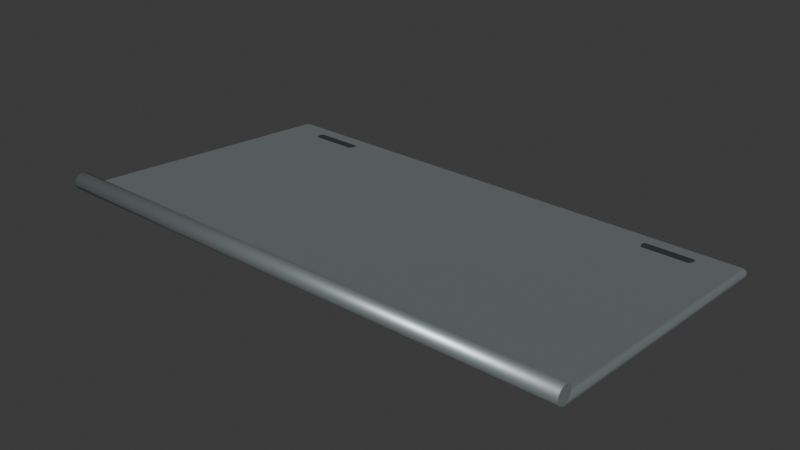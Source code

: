 # Source: gangway_landing_rollers.blend  (saved by Blender 4.5.91; exported with 4.5.12 LTS)
import bpy
from mathutils import Matrix  # noqa: F401  (used for matrix-valued properties, if any)

bpy.ops.wm.read_factory_settings(use_empty=True)
scene = bpy.context.scene
scene.name = 'Scene'

# ---- collections
col_collection = bpy.data.collections.new('Collection'); scene.collection.children.link(col_collection)

# ---- materials (node trees are filled in below, after node groups)
mat_fixed_galvanized = bpy.data.materials.new('Fixed_Galvanized')
mat_fixed_galvanized.diffuse_color = (0.5, 0.57, 0.59, 1.0)
mat_fixed_hydraulic = bpy.data.materials.new('Fixed_Hydraulic')
mat_fixed_hydraulic.diffuse_color = (0.035, 0.04, 0.045, 1.0)

# ---- material node trees
mat_fixed_galvanized.use_nodes = True; mat_fixed_galvanized.node_tree.nodes.clear()
_N = mat_fixed_galvanized.node_tree.nodes; _L = mat_fixed_galvanized.node_tree.links
n0 = _N.new('ShaderNodeBsdfPrincipled'); n0.name = 'Principled BSDF'; n0.location = (-200, 100)
n0.inputs[0].default_value = (0.5, 0.57, 0.59, 1.0)
n0.inputs[1].default_value = 0.8
n0.inputs[2].default_value = 0.48
n1 = _N.new('ShaderNodeOutputMaterial'); n1.name = 'Material Output'; n1.location = (200, 100)
_L.new(n0.outputs[0], n1.inputs[0])
n1.is_active_output = True
mat_fixed_hydraulic.use_nodes = True; mat_fixed_hydraulic.node_tree.nodes.clear()
_N = mat_fixed_hydraulic.node_tree.nodes; _L = mat_fixed_hydraulic.node_tree.links
n0 = _N.new('ShaderNodeBsdfPrincipled'); n0.name = 'Principled BSDF'; n0.location = (-200, 100)
n0.inputs[0].default_value = (0.035, 0.04, 0.045, 1.0)
n0.inputs[2].default_value = 0.48
n1 = _N.new('ShaderNodeOutputMaterial'); n1.name = 'Material Output'; n1.location = (200, 100)
_L.new(n0.outputs[0], n1.inputs[0])
n1.is_active_output = True

# ---- world
world_world = bpy.data.worlds.new('World'); scene.world = world_world
world_world.use_nodes = True; world_world.node_tree.nodes.clear()
_N = world_world.node_tree.nodes; _L = world_world.node_tree.links
n0 = _N.new('ShaderNodeOutputWorld'); n0.name = 'World Output'; n0.location = (200, 100)
n1 = _N.new('ShaderNodeBackground'); n1.name = 'Background'; n1.location = (-200, 100)
n1.inputs[0].default_value = (0.05088, 0.05088, 0.05088, 1.0)
_L.new(n1.outputs[0], n0.inputs[0])
n0.is_active_output = True
world_world.color = (0.05088, 0.05088, 0.05088)
world_world.sun_shadow_jitter_overblur = 0.0

# ---- meshes
me_cube_038 = bpy.data.meshes.new('Cube.038')
me_cube_038.from_pydata([(-0.44, -0.2508, 0.01704), (-0.44, -0.2492, 0.03296), (-0.44, 0.2492, -0.03296), (-0.44, 0.2508, -0.01704), (0.44, -0.2508, 0.01704), (0.44, -0.2492, 0.03296), (0.44, 0.2492, -0.03296), (0.44, 0.2508, -0.01704)], [], [(0, 1, 3, 2), (2, 3, 7, 6), (6, 7, 5, 4), (4, 5, 1, 0), (2, 6, 4, 0), (7, 3, 1, 5)])
_uv = me_cube_038.uv_layers.new(name='UVMap')
_uv.uv.foreach_set('vector', [0.375, 0.0, 0.625, 0.0, 0.625, 0.25, 0.375, 0.25, 0.375, 0.25, 0.625, 0.25, 0.625, 0.5, 0.375, 0.5, 0.375, 0.5, 0.625, 0.5, 0.625, 0.75, 0.375, 0.75, 0.375, 0.75, 0.625, 0.75, 0.625, 1.0, 0.375, 1.0, 0.125, 0.5, 0.375, 0.5, 0.375, 0.75, 0.125, 0.75, 0.625, 0.5, 0.875, 0.5, 0.875, 0.75, 0.625, 0.75])
me_cube_038.materials.append(mat_fixed_galvanized)
me_cube_038.update()
me_cylinder_020 = bpy.data.meshes.new('Cylinder.020')
me_cylinder_020.from_pydata([(-0.44, -1.923e-08, 0.014), (0.44, 1.923e-08, 0.014), (-0.44, 0.001827, 0.01388), (0.44, 0.001827, 0.01388), (-0.44, 0.003623, 0.01352), (0.44, 0.003623, 0.01352), (-0.44, 0.005358, 0.01293), (0.44, 0.005358, 0.01293), (-0.44, 0.007, 0.01212), (0.44, 0.007, 0.01212), (-0.44, 0.008523, 0.01111), (0.44, 0.008523, 0.01111), (-0.44, 0.009899, 0.0099), (0.44, 0.0099, 0.009899), (-0.44, 0.01111, 0.008523), (0.44, 0.01111, 0.008523), (-0.44, 0.01212, 0.007), (0.44, 0.01212, 0.007), (-0.44, 0.01293, 0.005358), (0.44, 0.01293, 0.005358), (-0.44, 0.01352, 0.003623), (0.44, 0.01352, 0.003623), (-0.44, 0.01388, 0.001827), (0.44, 0.01388, 0.001827), (-0.44, 0.014, 1.923e-08), (0.44, 0.014, -1.923e-08), (-0.44, 0.01388, -0.001827), (0.44, 0.01388, -0.001827), (-0.44, 0.01352, -0.003623), (0.44, 0.01352, -0.003623), (-0.44, 0.01293, -0.005358), (0.44, 0.01293, -0.005358), (-0.44, 0.01212, -0.007), (0.44, 0.01212, -0.007), (-0.44, 0.01111, -0.008523), (0.44, 0.01111, -0.008523), (-0.44, 0.009899, -0.009899), (0.44, 0.0099, -0.0099), (-0.44, 0.008523, -0.01111), (0.44, 0.008523, -0.01111), (-0.44, 0.007, -0.01212), (0.44, 0.007, -0.01212), (-0.44, 0.005358, -0.01293), (0.44, 0.005358, -0.01293), (-0.44, 0.003623, -0.01352), (0.44, 0.003623, -0.01352), (-0.44, 0.001827, -0.01388), (0.44, 0.001827, -0.01388), (-0.44, -1.923e-08, -0.014), (0.44, 1.923e-08, -0.014), (-0.44, -0.001827, -0.01388), (0.44, -0.001827, -0.01388), (-0.44, -0.003623, -0.01352), (0.44, -0.003623, -0.01352), (-0.44, -0.005358, -0.01293), (0.44, -0.005358, -0.01293), (-0.44, -0.007, -0.01212), (0.44, -0.007, -0.01212), (-0.44, -0.008523, -0.01111), (0.44, -0.008523, -0.01111), (-0.44, -0.0099, -0.009899), (0.44, -0.009899, -0.0099), (-0.44, -0.01111, -0.008523), (0.44, -0.01111, -0.008523), (-0.44, -0.01212, -0.007), (0.44, -0.01212, -0.007), (-0.44, -0.01293, -0.005358), (0.44, -0.01293, -0.005358), (-0.44, -0.01352, -0.003623), (0.44, -0.01352, -0.003623), (-0.44, -0.01388, -0.001827), (0.44, -0.01388, -0.001827), (-0.44, -0.014, 1.923e-08), (0.44, -0.014, -1.923e-08), (-0.44, -0.01388, 0.001827), (0.44, -0.01388, 0.001827), (-0.44, -0.01352, 0.003623), (0.44, -0.01352, 0.003623), (-0.44, -0.01293, 0.005358), (0.44, -0.01293, 0.005358), (-0.44, -0.01212, 0.007), (0.44, -0.01212, 0.007), (-0.44, -0.01111, 0.008523), (0.44, -0.01111, 0.008523), (-0.44, -0.0099, 0.0099), (0.44, -0.009899, 0.009899), (-0.44, -0.008523, 0.01111), (0.44, -0.008523, 0.01111), (-0.44, -0.007, 0.01212), (0.44, -0.007, 0.01212), (-0.44, -0.005358, 0.01293), (0.44, -0.005358, 0.01293), (-0.44, -0.003623, 0.01352), (0.44, -0.003623, 0.01352), (-0.44, -0.001827, 0.01388), (0.44, -0.001827, 0.01388)], [], [(0, 1, 3, 2), (2, 3, 5, 4), (4, 5, 7, 6), (6, 7, 9, 8), (8, 9, 11, 10), (10, 11, 13, 12), (12, 13, 15, 14), (14, 15, 17, 16), (16, 17, 19, 18), (18, 19, 21, 20), (20, 21, 23, 22), (22, 23, 25, 24), (24, 25, 27, 26), (26, 27, 29, 28), (28, 29, 31, 30), (30, 31, 33, 32), (32, 33, 35, 34), (34, 35, 37, 36), (36, 37, 39, 38), (38, 39, 41, 40), (40, 41, 43, 42), (42, 43, 45, 44), (44, 45, 47, 46), (46, 47, 49, 48), (48, 49, 51, 50), (50, 51, 53, 52), (52, 53, 55, 54), (54, 55, 57, 56), (56, 57, 59, 58), (58, 59, 61, 60), (60, 61, 63, 62), (62, 63, 65, 64), (64, 65, 67, 66), (66, 67, 69, 68), (68, 69, 71, 70), (70, 71, 73, 72), (72, 73, 75, 74), (74, 75, 77, 76), (76, 77, 79, 78), (78, 79, 81, 80), (80, 81, 83, 82), (82, 83, 85, 84), (84, 85, 87, 86), (86, 87, 89, 88), (88, 89, 91, 90), (90, 91, 93, 92), (3, 1, 95, 93, 91, 89, 87, 85, 83, 81, 79, 77, 75, 73, 71, 69, 67, 65, 63, 61, 59, 57, 55, 53, 51, 49, 47, 45, 43, 41, 39, 37, 35, 33, 31, 29, 27, 25, 23, 21, 19, 17, 15, 13, 11, 9, 7, 5), (92, 93, 95, 94), (94, 95, 1, 0), (0, 2, 4, 6, 8, 10, 12, 14, 16, 18, 20, 22, 24, 26, 28, 30, 32, 34, 36, 38, 40, 42, 44, 46, 48, 50, 52, 54, 56, 58, 60, 62, 64, 66, 68, 70, 72, 74, 76, 78, 80, 82, 84, 86, 88, 90, 92, 94)])
me_cylinder_020.polygons.foreach_set('use_smooth', [1, 1, 1, 1, 1, 1, 1, 1, 1, 1, 1, 1, 1, 1, 1, 1, 1, 1, 1, 1, 1, 1, 1, 1, 1, 1, 1, 1, 1, 1, 1, 1, 1, 1, 1, 1, 1, 1, 1, 1, 1, 1, 1, 1, 1, 1, 0, 1, 1, 0])
_uv = me_cylinder_020.uv_layers.new(name='UVMap')
_uv.uv.foreach_set('vector', [1.0, 0.5, 1.0, 1.0, 0.9792, 1.0, 0.9792, 0.5, 0.9792, 0.5, 0.9792, 1.0, 0.9583, 1.0, 0.9583, 0.5, 0.9583, 0.5, 0.9583, 1.0, 0.9375, 1.0, 0.9375, 0.5, 0.9375, 0.5, 0.9375, 1.0, 0.9167, 1.0, 0.9167, 0.5, 0.9167, 0.5, 0.9167, 1.0, 0.8958, 1.0, 0.8958, 0.5, 0.8958, 0.5, 0.8958, 1.0, 0.875, 1.0, 0.875, 0.5, 0.875, 0.5, 0.875, 1.0, 0.8542, 1.0, 0.8542, 0.5, 0.8542, 0.5, 0.8542, 1.0, 0.8333, 1.0, 0.8333, 0.5, 0.8333, 0.5, 0.8333, 1.0, 0.8125, 1.0, 0.8125, 0.5, 0.8125, 0.5, 0.8125, 1.0, 0.7917, 1.0, 0.7917, 0.5, 0.7917, 0.5, 0.7917, 1.0, 0.7708, 1.0, 0.7708, 0.5, 0.7708, 0.5, 0.7708, 1.0, 0.75, 1.0, 0.75, 0.5, 0.75, 0.5, 0.75, 1.0, 0.7292, 1.0, 0.7292, 0.5, 0.7292, 0.5, 0.7292, 1.0, 0.7083, 1.0, 0.7083, 0.5, 0.7083, 0.5, 0.7083, 1.0, 0.6875, 1.0, 0.6875, 0.5, 0.6875, 0.5, 0.6875, 1.0, 0.6667, 1.0, 0.6667, 0.5, 0.6667, 0.5, 0.6667, 1.0, 0.6458, 1.0, 0.6458, 0.5, 0.6458, 0.5, 0.6458, 1.0, 0.625, 1.0, 0.625, 0.5, 0.625, 0.5, 0.625, 1.0, 0.6042, 1.0, 0.6042, 0.5, 0.6042, 0.5, 0.6042, 1.0, 0.5833, 1.0, 0.5833, 0.5, 0.5833, 0.5, 0.5833, 1.0, 0.5625, 1.0, 0.5625, 0.5, 0.5625, 0.5, 0.5625, 1.0, 0.5417, 1.0, 0.5417, 0.5, 0.5417, 0.5, 0.5417, 1.0, 0.5208, 1.0, 0.5208, 0.5, 0.5208, 0.5, 0.5208, 1.0, 0.5, 1.0, 0.5, 0.5, 0.5, 0.5, 0.5, 1.0, 0.4792, 1.0, 0.4792, 0.5, 0.4792, 0.5, 0.4792, 1.0, 0.4583, 1.0, 0.4583, 0.5, 0.4583, 0.5, 0.4583, 1.0, 0.4375, 1.0, 0.4375, 0.5, 0.4375, 0.5, 0.4375, 1.0, 0.4167, 1.0, 0.4167, 0.5, 0.4167, 0.5, 0.4167, 1.0, 0.3958, 1.0, 0.3958, 0.5, 0.3958, 0.5, 0.3958, 1.0, 0.375, 1.0, 0.375, 0.5, 0.375, 0.5, 0.375, 1.0, 0.3542, 1.0, 0.3542, 0.5, 0.3542, 0.5, 0.3542, 1.0, 0.3333, 1.0, 0.3333, 0.5, 0.3333, 0.5, 0.3333, 1.0, 0.3125, 1.0, 0.3125, 0.5, 0.3125, 0.5, 0.3125, 1.0, 0.2917, 1.0, 0.2917, 0.5, 0.2917, 0.5, 0.2917, 1.0, 0.2708, 1.0, 0.2708, 0.5, 0.2708, 0.5, 0.2708, 1.0, 0.25, 1.0, 0.25, 0.5, 0.25, 0.5, 0.25, 1.0, 0.2292, 1.0, 0.2292, 0.5, 0.2292, 0.5, 0.2292, 1.0, 0.2083, 1.0, 0.2083, 0.5, 0.2083, 0.5, 0.2083, 1.0, 0.1875, 1.0, 0.1875, 0.5, 0.1875, 0.5, 0.1875, 1.0, 0.1667, 1.0, 0.1667, 0.5, 0.1667, 0.5, 0.1667, 1.0, 0.1458, 1.0, 0.1458, 0.5, 0.1458, 0.5, 0.1458, 1.0, 0.125, 1.0, 0.125, 0.5, 0.125, 0.5, 0.125, 1.0, 0.1042, 1.0, 0.1042, 0.5, 0.1042, 0.5, 0.1042, 1.0, 0.08333, 1.0, 0.08333, 0.5, 0.08333, 0.5, 0.08333, 1.0, 0.0625, 1.0, 0.0625, 0.5, 0.0625, 0.5, 0.0625, 1.0, 0.04167, 1.0, 0.04167, 0.5, 0.2813, 0.4879, 0.25, 0.49, 0.2187, 0.4879, 0.1879, 0.4818, 0.1582, 0.4717, 0.13, 0.4578, 0.1039, 0.4404, 0.08029, 0.4197, 0.0596, 0.3961, 0.04215, 0.37, 0.02827, 0.3418, 0.01818, 0.3121, 0.01205, 0.2813, 0.01, 0.25, 0.01205, 0.2187, 0.01818, 0.1879, 0.02827, 0.1582, 0.04215, 0.13, 0.0596, 0.1039, 0.08029, 0.08029, 0.1039, 0.0596, 0.13, 0.04215, 0.1582, 0.02827, 0.1879, 0.01818, 0.2187, 0.01205, 0.25, 0.01, 0.2813, 0.01205, 0.3121, 0.01818, 0.3418, 0.02827, 0.37, 0.04215, 0.3961, 0.0596, 0.4197, 0.08029, 0.4404, 0.1039, 0.4578, 0.13, 0.4717, 0.1582, 0.4818, 0.1879, 0.4879, 0.2187, 0.49, 0.25, 0.4879, 0.2813, 0.4818, 0.3121, 0.4717, 0.3418, 0.4578, 0.37, 0.4404, 0.3961, 0.4197, 0.4197, 0.3961, 0.4404, 0.37, 0.4578, 0.3418, 0.4717, 0.3121, 0.4818, 0.04167, 0.5, 0.04167, 1.0, 0.02083, 1.0, 0.02083, 0.5, 0.02083, 0.5, 0.02083, 1.0, 3.763e-07, 1.0, 3.763e-07, 0.5, 0.75, 0.49, 0.7813, 0.4879, 0.8121, 0.4818, 0.8418, 0.4717, 0.87, 0.4578, 0.8961, 0.4404, 0.9197, 0.4197, 0.9404, 0.3961, 0.9578, 0.37, 0.9717, 0.3418, 0.9818, 0.3121, 0.9879, 0.2813, 0.99, 0.25, 0.9879, 0.2187, 0.9818, 0.1879, 0.9717, 0.1582, 0.9578, 0.13, 0.9404, 0.1039, 0.9197, 0.08029, 0.8961, 0.0596, 0.87, 0.04215, 0.8418, 0.02827, 0.8121, 0.01818, 0.7813, 0.01205, 0.75, 0.01, 0.7187, 0.01205, 0.6879, 0.01818, 0.6582, 0.02827, 0.63, 0.04215, 0.6039, 0.0596, 0.5803, 0.08029, 0.5596, 0.1039, 0.5422, 0.13, 0.5283, 0.1582, 0.5182, 0.1879, 0.5121, 0.2187, 0.51, 0.25, 0.5121, 0.2813, 0.5182, 0.3121, 0.5283, 0.3418, 0.5422, 0.37, 0.5596, 0.3961, 0.5803, 0.4197, 0.6039, 0.4404, 0.63, 0.4578, 0.6582, 0.4717, 0.6879, 0.4818, 0.7187, 0.4879])
me_cylinder_020.materials.append(mat_fixed_galvanized)
me_cylinder_020.update()
me_cube_039 = bpy.data.meshes.new('Cube.039')
me_cube_039.from_pydata([(-0.045, -0.05, -0.006), (-0.045, -0.05, 0.006), (-0.045, 0.05, -0.006), (-0.045, 0.05, 0.006), (0.045, -0.05, -0.006), (0.045, -0.05, 0.006), (0.045, 0.05, -0.006), (0.045, 0.05, 0.006)], [], [(0, 1, 3, 2), (2, 3, 7, 6), (6, 7, 5, 4), (4, 5, 1, 0), (2, 6, 4, 0), (7, 3, 1, 5)])
_uv = me_cube_039.uv_layers.new(name='UVMap')
_uv.uv.foreach_set('vector', [0.375, 0.0, 0.625, 0.0, 0.625, 0.25, 0.375, 0.25, 0.375, 0.25, 0.625, 0.25, 0.625, 0.5, 0.375, 0.5, 0.375, 0.5, 0.625, 0.5, 0.625, 0.75, 0.375, 0.75, 0.375, 0.75, 0.625, 0.75, 0.625, 1.0, 0.375, 1.0, 0.125, 0.5, 0.375, 0.5, 0.375, 0.75, 0.125, 0.75, 0.625, 0.5, 0.875, 0.5, 0.875, 0.75, 0.625, 0.75])
me_cube_039.materials.append(mat_fixed_hydraulic)
me_cube_039.update()
me_cube_040 = bpy.data.meshes.new('Cube.040')
me_cube_040.from_pydata([(-0.045, -0.05, -0.006), (-0.045, -0.05, 0.006), (-0.045, 0.05, -0.006), (-0.045, 0.05, 0.006), (0.045, -0.05, -0.006), (0.045, -0.05, 0.006), (0.045, 0.05, -0.006), (0.045, 0.05, 0.006)], [], [(0, 1, 3, 2), (2, 3, 7, 6), (6, 7, 5, 4), (4, 5, 1, 0), (2, 6, 4, 0), (7, 3, 1, 5)])
_uv = me_cube_040.uv_layers.new(name='UVMap')
_uv.uv.foreach_set('vector', [0.375, 0.0, 0.625, 0.0, 0.625, 0.25, 0.375, 0.25, 0.375, 0.25, 0.625, 0.25, 0.625, 0.5, 0.375, 0.5, 0.375, 0.5, 0.625, 0.5, 0.625, 0.75, 0.375, 0.75, 0.375, 0.75, 0.625, 0.75, 0.625, 1.0, 0.375, 1.0, 0.125, 0.5, 0.375, 0.5, 0.375, 0.75, 0.125, 0.75, 0.625, 0.5, 0.875, 0.5, 0.875, 0.75, 0.625, 0.75])
me_cube_040.materials.append(mat_fixed_hydraulic)
me_cube_040.update()

# ---- objects
ob_hinged_shore_tongue = bpy.data.objects.new('Hinged shore tongue', me_cube_038)
ob_continuous_hinge_pin = bpy.data.objects.new('Continuous hinge pin', me_cylinder_020)
ob_nylon_sliding_shoe = bpy.data.objects.new('Nylon sliding shoe', me_cube_039)
ob_nylon_sliding_shoe_001 = bpy.data.objects.new('Nylon sliding shoe.001', me_cube_040)

# ---- transforms, parenting, visibility, modifiers, constraints
ob_hinged_shore_tongue.location = (0.0, 0.25, -0.033)
_m = ob_hinged_shore_tongue.modifiers.new('Welded edge radius', 'BEVEL')
_m.width = 0.012
_m.width_pct = 0.012
_m.segments = 3
_m = ob_hinged_shore_tongue.modifiers.new('Normals', 'WEIGHTED_NORMAL')
ob_continuous_hinge_pin.location = (0.0, 0.0, 0.006)
ob_nylon_sliding_shoe.location = (-0.33, 0.42, -0.051)
_m = ob_nylon_sliding_shoe.modifiers.new('Welded edge radius', 'BEVEL')
_m.width = 0.012
_m.width_pct = 0.012
_m.segments = 3
_m = ob_nylon_sliding_shoe.modifiers.new('Normals', 'WEIGHTED_NORMAL')
ob_nylon_sliding_shoe_001.location = (0.33, 0.42, -0.051)
_m = ob_nylon_sliding_shoe_001.modifiers.new('Welded edge radius', 'BEVEL')
_m.width = 0.012
_m.width_pct = 0.012
_m.segments = 3
_m = ob_nylon_sliding_shoe_001.modifiers.new('Normals', 'WEIGHTED_NORMAL')

# ---- collection membership
col_collection.objects.link(ob_hinged_shore_tongue)
col_collection.objects.link(ob_continuous_hinge_pin)
col_collection.objects.link(ob_nylon_sliding_shoe)
col_collection.objects.link(ob_nylon_sliding_shoe_001)

# ---- scene / render settings (as saved in the file)
scene.frame_start = 1; scene.frame_end = 250; scene.frame_set(1)
scene.render.engine = 'BLENDER_EEVEE_NEXT'
bpy.context.view_layer.update()

# ---- added for rendering (the .blend has no active camera and no usable light): camera, sun
cam_auto = bpy.data.cameras.new('AutoCamera')
cam_auto.lens = 50.0
cam_auto.sensor_width = 36.0
cam_auto.clip_end = 1000.0
ob_auto_camera = bpy.data.objects.new('AutoCamera', cam_auto)
scene.collection.objects.link(ob_auto_camera)
ob_auto_camera.location = (0.946199, -0.892437, 0.734377)
ob_auto_camera.rotation_euler = (1.09748, -7.21219e-08, 0.694738)
scene.camera = ob_auto_camera
light_auto_sun = bpy.data.lights.new('AutoSun', 'SUN')
light_auto_sun.energy = 3.0
light_auto_sun.angle = 0.0523599
ob_auto_sun = bpy.data.objects.new('AutoSun', light_auto_sun)
scene.collection.objects.link(ob_auto_sun)
ob_auto_sun.rotation_euler = (0.872665, 0.174533, 0.523599)
bpy.context.view_layer.update()
